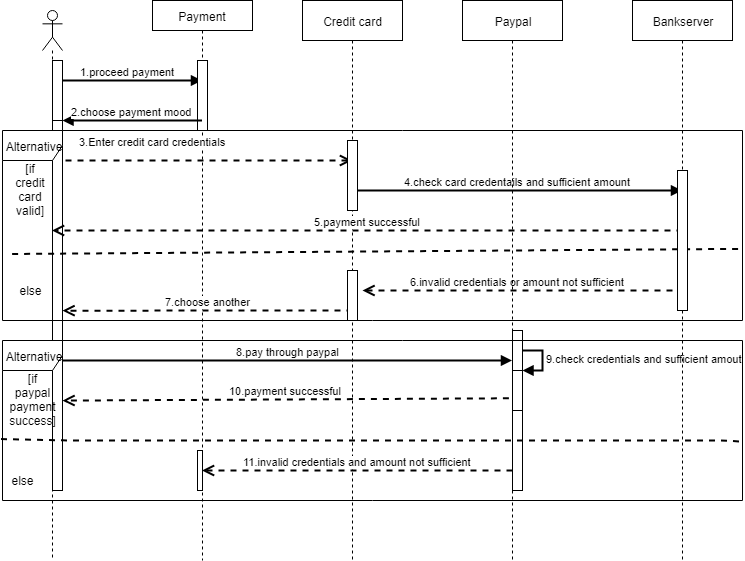

The diagram above was exported from draw.io. Its source (the exported page's mxGraphModel, read from the mxfile embedded in the PNG):
<mxGraphModel dx="1024" dy="595" grid="1" gridSize="10" guides="1" tooltips="1" connect="1" arrows="1" fold="1" page="1" pageScale="1" pageWidth="850" pageHeight="1100" math="0" shadow="0">
  <root>
    <mxCell id="0" />
    <mxCell id="1" parent="0" />
    <mxCell id="nqQNUPW26BrZvUnodhi9-1" value="" style="shape=umlLifeline;participant=umlActor;perimeter=lifelinePerimeter;whiteSpace=wrap;html=1;container=1;collapsible=0;recursiveResize=0;verticalAlign=top;spacingTop=36;labelBackgroundColor=#ffffff;outlineConnect=0;" parent="1" vertex="1">
      <mxGeometry x="60" y="90" width="20" height="550" as="geometry" />
    </mxCell>
    <mxCell id="nqQNUPW26BrZvUnodhi9-7" value="1.proceed payment" style="html=1;verticalAlign=bottom;endArrow=block;strokeWidth=2;" parent="nqQNUPW26BrZvUnodhi9-1" target="nqQNUPW26BrZvUnodhi9-2" edge="1">
      <mxGeometry width="80" relative="1" as="geometry">
        <mxPoint x="10" y="70" as="sourcePoint" />
        <mxPoint x="140" y="70" as="targetPoint" />
      </mxGeometry>
    </mxCell>
    <mxCell id="nqQNUPW26BrZvUnodhi9-12" value="" style="html=1;points=[];perimeter=orthogonalPerimeter;" parent="nqQNUPW26BrZvUnodhi9-1" vertex="1">
      <mxGeometry x="10" y="110" width="10" height="370" as="geometry" />
    </mxCell>
    <mxCell id="aCA7Q6s1wYwoPsJlqOt3-1" value="" style="html=1;points=[];perimeter=orthogonalPerimeter;" parent="nqQNUPW26BrZvUnodhi9-1" vertex="1">
      <mxGeometry x="10" y="50" width="10" height="60" as="geometry" />
    </mxCell>
    <mxCell id="nqQNUPW26BrZvUnodhi9-2" value="Payment" style="shape=umlLifeline;perimeter=lifelinePerimeter;whiteSpace=wrap;html=1;container=1;collapsible=0;recursiveResize=0;outlineConnect=0;size=30;" parent="1" vertex="1">
      <mxGeometry x="170" y="80" width="100" height="560" as="geometry" />
    </mxCell>
    <mxCell id="nqQNUPW26BrZvUnodhi9-20" value="7.choose another" style="html=1;verticalAlign=bottom;endArrow=open;dashed=1;endSize=8;strokeWidth=2;entryX=1;entryY=0.514;entryDx=0;entryDy=0;entryPerimeter=0;" parent="nqQNUPW26BrZvUnodhi9-2" target="nqQNUPW26BrZvUnodhi9-12" edge="1">
      <mxGeometry relative="1" as="geometry">
        <mxPoint x="200" y="310" as="sourcePoint" />
        <mxPoint x="-80" y="310" as="targetPoint" />
      </mxGeometry>
    </mxCell>
    <mxCell id="aCA7Q6s1wYwoPsJlqOt3-2" value="" style="html=1;points=[];perimeter=orthogonalPerimeter;" parent="nqQNUPW26BrZvUnodhi9-2" vertex="1">
      <mxGeometry x="45" y="60" width="10" height="70" as="geometry" />
    </mxCell>
    <mxCell id="nqQNUPW26BrZvUnodhi9-3" value="Credit card" style="shape=umlLifeline;perimeter=lifelinePerimeter;whiteSpace=wrap;html=1;container=1;collapsible=0;recursiveResize=0;outlineConnect=0;" parent="1" vertex="1">
      <mxGeometry x="320" y="80" width="100" height="560" as="geometry" />
    </mxCell>
    <mxCell id="nqQNUPW26BrZvUnodhi9-16" value="4.check card credentails and sufficient amount" style="html=1;verticalAlign=bottom;endArrow=block;strokeWidth=2;" parent="nqQNUPW26BrZvUnodhi9-3" target="nqQNUPW26BrZvUnodhi9-5" edge="1">
      <mxGeometry width="80" relative="1" as="geometry">
        <mxPoint x="50" y="190" as="sourcePoint" />
        <mxPoint x="130" y="190" as="targetPoint" />
      </mxGeometry>
    </mxCell>
    <mxCell id="nqQNUPW26BrZvUnodhi9-19" value="6.invalid credentials or amount not sufficient" style="html=1;verticalAlign=bottom;endArrow=open;dashed=1;endSize=8;strokeWidth=2;" parent="nqQNUPW26BrZvUnodhi9-3" edge="1">
      <mxGeometry relative="1" as="geometry">
        <mxPoint x="370" y="290" as="sourcePoint" />
        <mxPoint x="60" y="290" as="targetPoint" />
      </mxGeometry>
    </mxCell>
    <mxCell id="nqQNUPW26BrZvUnodhi9-4" value="Paypal" style="shape=umlLifeline;perimeter=lifelinePerimeter;whiteSpace=wrap;html=1;container=1;collapsible=0;recursiveResize=0;outlineConnect=0;" parent="1" vertex="1">
      <mxGeometry x="480" y="80" width="100" height="560" as="geometry" />
    </mxCell>
    <mxCell id="nqQNUPW26BrZvUnodhi9-29" value="" style="html=1;points=[];perimeter=orthogonalPerimeter;" parent="nqQNUPW26BrZvUnodhi9-4" vertex="1">
      <mxGeometry x="50" y="370" width="10" height="40" as="geometry" />
    </mxCell>
    <mxCell id="nqQNUPW26BrZvUnodhi9-30" value="9.check credentials and sufficient amout" style="edgeStyle=orthogonalEdgeStyle;html=1;align=left;spacingLeft=2;endArrow=block;rounded=0;entryX=1;entryY=0;strokeWidth=2;" parent="nqQNUPW26BrZvUnodhi9-4" target="nqQNUPW26BrZvUnodhi9-29" edge="1">
      <mxGeometry relative="1" as="geometry">
        <mxPoint x="55" y="350" as="sourcePoint" />
        <Array as="points">
          <mxPoint x="80" y="350" />
        </Array>
      </mxGeometry>
    </mxCell>
    <mxCell id="nqQNUPW26BrZvUnodhi9-31" value="" style="html=1;points=[];perimeter=orthogonalPerimeter;" parent="nqQNUPW26BrZvUnodhi9-4" vertex="1">
      <mxGeometry x="50" y="330" width="10" height="40" as="geometry" />
    </mxCell>
    <mxCell id="nqQNUPW26BrZvUnodhi9-34" value="" style="html=1;points=[];perimeter=orthogonalPerimeter;" parent="nqQNUPW26BrZvUnodhi9-4" vertex="1">
      <mxGeometry x="50" y="410" width="10" height="80" as="geometry" />
    </mxCell>
    <mxCell id="nqQNUPW26BrZvUnodhi9-5" value="Bankserver" style="shape=umlLifeline;perimeter=lifelinePerimeter;whiteSpace=wrap;html=1;container=1;collapsible=0;recursiveResize=0;outlineConnect=0;" parent="1" vertex="1">
      <mxGeometry x="650" y="80" width="100" height="560" as="geometry" />
    </mxCell>
    <mxCell id="nqQNUPW26BrZvUnodhi9-13" value="2.choose payment mood" style="html=1;verticalAlign=bottom;endArrow=block;entryX=1;entryY=0;strokeWidth=2;" parent="1" source="nqQNUPW26BrZvUnodhi9-2" target="nqQNUPW26BrZvUnodhi9-12" edge="1">
      <mxGeometry relative="1" as="geometry">
        <mxPoint x="150" y="190" as="sourcePoint" />
      </mxGeometry>
    </mxCell>
    <mxCell id="nqQNUPW26BrZvUnodhi9-14" value="3.Enter credit card credentials" style="html=1;verticalAlign=bottom;endArrow=open;dashed=1;endSize=8;strokeWidth=2;" parent="1" target="nqQNUPW26BrZvUnodhi9-3" edge="1">
      <mxGeometry x="-0.3218" y="14" relative="1" as="geometry">
        <mxPoint x="140" y="257" as="targetPoint" />
        <mxPoint x="83" y="240" as="sourcePoint" />
        <Array as="points">
          <mxPoint x="180" y="240" />
        </Array>
        <mxPoint x="-10" y="4" as="offset" />
      </mxGeometry>
    </mxCell>
    <mxCell id="nqQNUPW26BrZvUnodhi9-17" value="5.payment successful" style="html=1;verticalAlign=bottom;endArrow=open;dashed=1;endSize=8;strokeWidth=2;" parent="1" target="nqQNUPW26BrZvUnodhi9-1" edge="1">
      <mxGeometry relative="1" as="geometry">
        <mxPoint x="700" y="310" as="sourcePoint" />
        <mxPoint x="620" y="310" as="targetPoint" />
      </mxGeometry>
    </mxCell>
    <mxCell id="nqQNUPW26BrZvUnodhi9-21" value="Alternative" style="shape=umlFrame;whiteSpace=wrap;html=1;" parent="1" vertex="1">
      <mxGeometry x="20" y="210" width="740" height="190" as="geometry" />
    </mxCell>
    <mxCell id="nqQNUPW26BrZvUnodhi9-25" value="" style="endArrow=none;dashed=1;html=1;strokeWidth=2;exitX=0.013;exitY=0.65;exitDx=0;exitDy=0;exitPerimeter=0;entryX=1;entryY=0.623;entryDx=0;entryDy=0;entryPerimeter=0;" parent="1" source="nqQNUPW26BrZvUnodhi9-21" target="nqQNUPW26BrZvUnodhi9-21" edge="1">
      <mxGeometry width="50" height="50" relative="1" as="geometry">
        <mxPoint x="20" y="400" as="sourcePoint" />
        <mxPoint x="70" y="350" as="targetPoint" />
      </mxGeometry>
    </mxCell>
    <mxCell id="nqQNUPW26BrZvUnodhi9-26" value="[if credit card valid]" style="text;html=1;strokeColor=none;fillColor=none;align=center;verticalAlign=middle;whiteSpace=wrap;rounded=0;" parent="1" vertex="1">
      <mxGeometry x="28" y="260" width="40" height="20" as="geometry" />
    </mxCell>
    <mxCell id="nqQNUPW26BrZvUnodhi9-27" value="else" style="text;html=1;strokeColor=none;fillColor=none;align=center;verticalAlign=middle;whiteSpace=wrap;rounded=0;" parent="1" vertex="1">
      <mxGeometry x="28" y="360" width="40" height="20" as="geometry" />
    </mxCell>
    <mxCell id="nqQNUPW26BrZvUnodhi9-28" value="8.pay through paypal" style="html=1;verticalAlign=bottom;endArrow=block;strokeWidth=2;" parent="1" target="nqQNUPW26BrZvUnodhi9-4" edge="1">
      <mxGeometry width="80" relative="1" as="geometry">
        <mxPoint x="80" y="440" as="sourcePoint" />
        <mxPoint x="160" y="440" as="targetPoint" />
      </mxGeometry>
    </mxCell>
    <mxCell id="nqQNUPW26BrZvUnodhi9-33" value="10.payment successful" style="html=1;verticalAlign=bottom;endArrow=open;dashed=1;endSize=8;strokeWidth=2;entryX=1;entryY=0.757;entryDx=0;entryDy=0;entryPerimeter=0;exitX=-0.36;exitY=0.695;exitDx=0;exitDy=0;exitPerimeter=0;" parent="1" source="nqQNUPW26BrZvUnodhi9-29" target="nqQNUPW26BrZvUnodhi9-12" edge="1">
      <mxGeometry relative="1" as="geometry">
        <mxPoint x="200" y="480" as="sourcePoint" />
        <mxPoint x="120" y="480" as="targetPoint" />
      </mxGeometry>
    </mxCell>
    <mxCell id="nqQNUPW26BrZvUnodhi9-35" value="11.invalid credentials and amount not sufficient" style="html=1;verticalAlign=bottom;endArrow=open;dashed=1;endSize=8;strokeWidth=2;" parent="1" target="nqQNUPW26BrZvUnodhi9-2" edge="1">
      <mxGeometry relative="1" as="geometry">
        <mxPoint x="530" y="550" as="sourcePoint" />
        <mxPoint x="450" y="550" as="targetPoint" />
      </mxGeometry>
    </mxCell>
    <mxCell id="nqQNUPW26BrZvUnodhi9-36" value="Alternative" style="shape=umlFrame;whiteSpace=wrap;html=1;" parent="1" vertex="1">
      <mxGeometry x="20" y="420" width="740" height="160" as="geometry" />
    </mxCell>
    <mxCell id="nqQNUPW26BrZvUnodhi9-41" value="" style="endArrow=none;dashed=1;html=1;strokeWidth=2;exitX=-0.002;exitY=0.616;exitDx=0;exitDy=0;exitPerimeter=0;" parent="1" source="nqQNUPW26BrZvUnodhi9-36" target="nqQNUPW26BrZvUnodhi9-36" edge="1">
      <mxGeometry width="50" height="50" relative="1" as="geometry">
        <mxPoint x="700" y="540" as="sourcePoint" />
        <mxPoint x="730" y="500" as="targetPoint" />
        <Array as="points">
          <mxPoint x="90" y="520" />
          <mxPoint x="740" y="520" />
        </Array>
      </mxGeometry>
    </mxCell>
    <mxCell id="nqQNUPW26BrZvUnodhi9-42" value="[if paypal payment success]" style="text;html=1;strokeColor=none;fillColor=none;align=center;verticalAlign=middle;whiteSpace=wrap;rounded=0;" parent="1" vertex="1">
      <mxGeometry x="30" y="470" width="40" height="20" as="geometry" />
    </mxCell>
    <mxCell id="nqQNUPW26BrZvUnodhi9-43" value="else" style="text;html=1;strokeColor=none;fillColor=none;align=center;verticalAlign=middle;whiteSpace=wrap;rounded=0;" parent="1" vertex="1">
      <mxGeometry x="20" y="550" width="40" height="20" as="geometry" />
    </mxCell>
    <mxCell id="aCA7Q6s1wYwoPsJlqOt3-3" value="" style="html=1;points=[];perimeter=orthogonalPerimeter;" parent="1" vertex="1">
      <mxGeometry x="365" y="220" width="10" height="70" as="geometry" />
    </mxCell>
    <mxCell id="aCA7Q6s1wYwoPsJlqOt3-4" value="" style="html=1;points=[];perimeter=orthogonalPerimeter;" parent="1" vertex="1">
      <mxGeometry x="695" y="250" width="10" height="140" as="geometry" />
    </mxCell>
    <mxCell id="aCA7Q6s1wYwoPsJlqOt3-5" value="" style="html=1;points=[];perimeter=orthogonalPerimeter;" parent="1" vertex="1">
      <mxGeometry x="365" y="350" width="10" height="50" as="geometry" />
    </mxCell>
    <mxCell id="aCA7Q6s1wYwoPsJlqOt3-6" value="" style="html=1;points=[];perimeter=orthogonalPerimeter;" parent="1" vertex="1">
      <mxGeometry x="215" y="530" width="5" height="40" as="geometry" />
    </mxCell>
  </root>
</mxGraphModel>